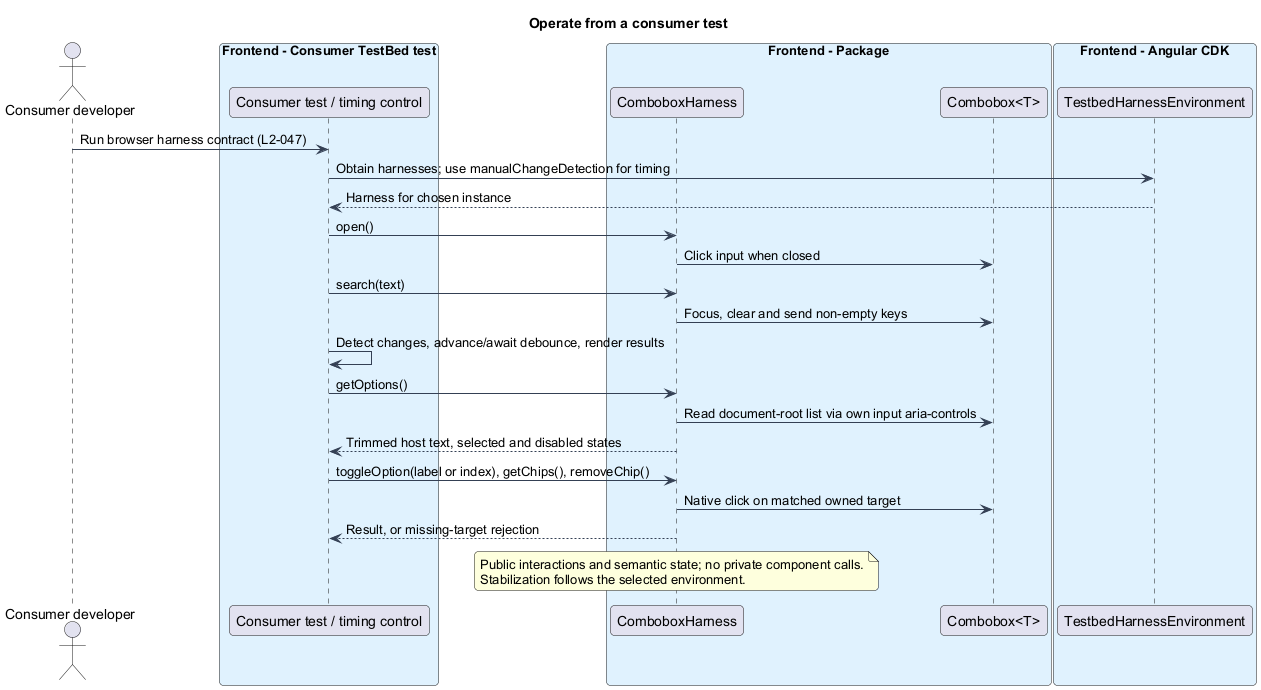

The diagram above was rendered by PlantUML. Its source (embedded in the PNG):
@startuml
skinparam backgroundColor #FFFFFF
skinparam shadowing false
skinparam roundcorner 8
skinparam defaultFontName Arial
skinparam ArrowColor #344054
skinparam class {
  BorderColor #344054
  FontColor #101828
  BackgroundColor #F9FAFB
}
title Operate from a consumer test
actor "Consumer developer" as user
box "Frontend - Consumer TestBed test" #E0F2FE
  participant "Consumer test / timing control" as test
end box
box "Frontend - Package" #E0F2FE
  participant "ComboboxHarness" as harness
  participant "Combobox<T>" as cb
end box
box "Frontend - Angular CDK" #E0F2FE
  participant "TestbedHarnessEnvironment" as env
end box


user -> test : Run browser harness contract (L2-047)
test -> env : Obtain harnesses; use manualChangeDetection for timing
env --> test : Harness for chosen instance
test -> harness : open()
harness -> cb : Click input when closed
test -> harness : search(text)
harness -> cb : Focus, clear and send non-empty keys
test -> test : Detect changes, advance/await debounce, render results
test -> harness : getOptions()
harness -> cb : Read document-root list via own input aria-controls
harness --> test : Trimmed host text, selected and disabled states
test -> harness : toggleOption(label or index), getChips(), removeChip()
harness -> cb : Native click on matched owned target
harness --> test : Result, or missing-target rejection
note over harness
  Public interactions and semantic state; no private component calls.
  Stabilization follows the selected environment.
end note
@enduml